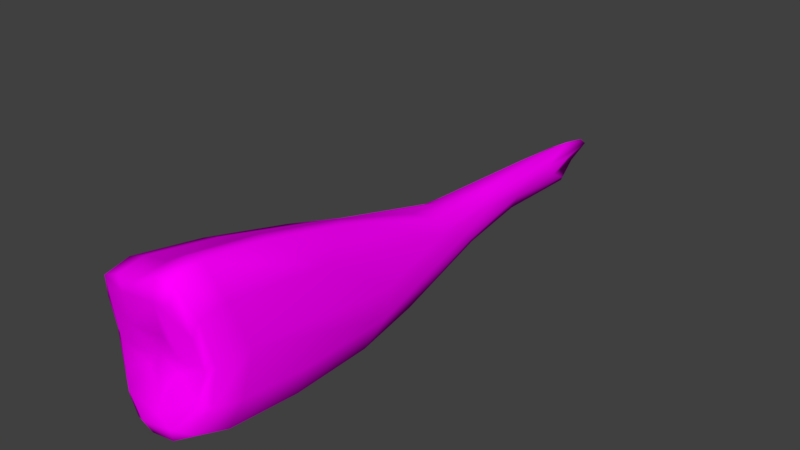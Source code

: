 # Source: tacape.blend  (saved by Blender 2.78.0; exported with 4.5.12 LTS)
import bpy
from mathutils import Matrix  # noqa: F401  (used for matrix-valued properties, if any)

bpy.ops.wm.read_factory_settings(use_empty=True)
scene = bpy.context.scene
scene.name = 'Scene'

# ---- collections
col_collection_1 = bpy.data.collections.new('Collection 1'); scene.collection.children.link(col_collection_1)

# ---- materials (node trees are filled in below, after node groups)
mat_madeira = bpy.data.materials.new('madeira')
mat_madeira.alpha_threshold = 0.0
mat_madeira.roughness = 0.5

# ---- material node trees
mat_madeira.use_nodes = True; mat_madeira.node_tree.nodes.clear()
_N = mat_madeira.node_tree.nodes; _L = mat_madeira.node_tree.links
n0 = _N.new('ShaderNodeOutputMaterial'); n0.name = 'Material Output'; n0.location = (300, 300)
n1 = _N.new('ShaderNodeBsdfDiffuse'); n1.name = 'Diffuse BSDF'; n1.location = (10, 300)
n2 = _N.new('ShaderNodeTexImage'); n2.name = 'Image Texture'; n2.location = (-180, 300)
n2.width = 140
_L.new(n1.outputs[0], n0.inputs[0])
_L.new(n2.outputs[0], n1.inputs[0])
n0.is_active_output = True

# ---- world
world_world = bpy.data.worlds.new('World'); scene.world = world_world
world_world.color = (0.05088, 0.05088, 0.05088)
world_world.use_sun_shadow = False
world_world.sun_shadow_jitter_overblur = 0.0
world_world.cycles.sampling_method = 'MANUAL'

# ---- meshes
me_cylinder = bpy.data.meshes.new('Cylinder')
me_cylinder.from_pydata([(0.2562, 0.5, 0.3649), (0.6611, 0.2178, -0.2032), (0.3814, -0.2479, 0.8816), (0.1317, -0.571, 0.6145), (-0.3567, -0.6731, -0.09537), (-0.837, -0.4113, -0.4142), (0.1369, -0.4016, 1.911), (-0.5253, 0.206, 0.2973), (-0.212, 0.5082, 0.369), (-0.2989, 0.5682, -1.493), (-0.06212, 0.1078, 3.447), (-0.3096, 0.03856, 1.575), (0.3314, 0.06535, 1.404), (-0.1576, -0.4193, 1.116), (-0.1955, 0.1596, 1.684), (0.05784, 0.1988, 1.769), (0.2817, -0.2471, 1.825), (-0.2906, -0.2467, 1.712), (-2.552e-07, -0.07151, 3.718), (-0.1752, -0.2891, 3.031), (0.01964, -0.3941, 3.557), (0.1477, 0.01363, 3.369), (-0.1592, -0.03467, 3.351), (-0.08558, -0.3701, 3.347), (0.1752, -0.2878, 3.039), (0.06237, 0.1078, 3.447), (-0.7426, -0.007868, -2.531), (0.4202, 0.5769, -1.493), (0.5438, -0.7258, -0.9168), (-0.9752, -0.5975, -1.425), (0.1804, -1.213, -1.436), (-0.7945, 0.0461, -1.387), (0.8085, 0.1365, -1.39), (-0.5402, -0.9845, -1.448), (-0.6153, -0.03508, -2.579), (-0.4658, -1.123, -2.605), (0.6711, -0.9005, -2.439), (0.3619, 0.4201, -2.658), (-0.3012, 0.3988, -2.657), (-0.8876, -0.7102, -2.529), (0.2428, -1.305, -2.597), (0.7707, 0.004721, -2.451), (0.6092, -0.7229, -2.496), (0.1123, 0.195, -2.662), (-0.4478, -0.5401, -2.543), (0.2483, -1.073, -2.646), (0.6186, -0.04166, -2.503), (0.2263, -0.1845, -2.468), (-0.2461, -0.1292, -2.51), (-0.03851, -0.3547, -2.503), (0.2358, -0.3163, -2.441), (0.1354, -0.06633, -2.535), (-0.01206, -0.03243, -2.559), (-0.2594, -0.2841, -2.486), (0.1255, -0.6004, -2.527), (0.3668, 0.59, -0.5), (0.01157, 0.5218, 0.4239), (0.4782, 0.3991, 0.2977), (0.5989, -0.09382, -0.09312), (0.1587, -0.9511, -0.4578), (0.1475, -0.4575, 1.001), (-0.423, -0.2067, 0.9957), (-0.6562, 0.2124, -0.4859), (-0.3954, 0.418, 0.2957), (-0.2607, 0.6036, -0.5016), (-0.03949, -0.4324, 2.666), (-0.2383, -0.07279, 2.332), (-0.155, 0.0506, 2.341), (0.2298, -0.334, 1.819), (-0.005953, -0.4459, 1.14), (-0.2979, -0.1345, 1.881), (0.3735, -0.06913, 1.284), (0.06075, -0.2619, 3.931), (-0.06075, -0.2619, 3.931), (-0.1364, -0.2288, 3.445), (-0.1313, 0.04344, 3.289), (0.4218, 0.5072, -2.33), (0.8384, 0.05656, -2.148), (0.6563, -0.9483, -2.13), (0.2109, -1.362, -2.265), (-0.5471, -1.141, -2.277), (-0.9915, -0.7193, -2.214), (-0.7891, 0.03542, -2.218), (-0.3158, 0.4785, -2.328), (0.03031, 0.6, -1.504), (-0.5617, 0.4296, -1.466), (0.7273, 0.4415, -1.456), (0.3906, -1.215, -1.42), (-0.9008, -0.8707, -1.449), (-0.1083, -1.059, -1.439), (0.3601, 0.281, -2.677), (-0.1092, 0.3365, -2.713), (-0.5622, 0.2554, -2.6), (-0.8489, -0.3451, -2.494), (-0.7847, -1.003, -2.584), (-0.07523, -1.186, -2.605), (0.4907, -1.278, -2.552), (0.7693, -0.3982, -2.369), (0.645, 0.2851, -2.581), (0.01516, 0.4459, -2.683), (-0.6893, -0.3023, -2.544), (0.6647, -0.3486, -2.429), (0.02652, 0.6208, -0.502), (0.6349, 0.4646, -0.492), (0.2294, 0.1634, 1.55), (0.3267, -0.9443, -0.4658), (0.2743, -0.4086, 0.9257), (-0.07858, -0.8268, -0.4532), (-0.7855, -0.652, -0.4821), (-0.3659, -0.3263, 0.9878), (-0.7727, -0.122, -0.4776), (-0.5068, -0.006137, 0.6672), (-0.49, 0.4852, -0.4968), (-4.756e-08, 0.1016, 2.338), (0.1548, 0.05079, 2.341), (0.2562, -0.1305, 2.353), (-0.2324, -0.3364, 1.753), (-1.956e-07, 0.1378, 3.27), (0.2058, -0.1353, 3.108), (0.135, -0.2275, 3.466), (-1.95e-07, -0.3208, 3.894), (-0.2061, -0.1412, 3.077), (0.02652, 0.5258, -2.35), (0.7369, 0.3687, -2.263), (0.787, -0.4151, -1.982), (0.4566, -1.355, -2.224), (-0.113, -1.211, -2.275), (-0.9028, -1.021, -2.261), (-0.9185, -0.3346, -2.184), (-0.592, 0.3275, -2.278), (0.467, -1.079, -2.603), (-0.3181, -0.989, -2.643), (-0.6565, -0.8619, -2.616), (-0.4734, 0.1779, -2.64)], [], [(0, 57, 103, 55), (12, 1, 57, 104), (1, 103, 57), (1, 12, 71, 58), (2, 106, 105, 28), (2, 28, 58), (58, 71, 2), (3, 59, 105, 106), (4, 3, 69, 13), (60, 69, 3), (6, 60, 106, 68), (4, 13, 109), (109, 108, 4), (5, 108, 109), (5, 111, 110), (7, 62, 110, 111), (6, 65, 69), (63, 7, 11, 14), (62, 7, 63, 112), (8, 64, 112, 63), (64, 8, 56, 102), (63, 14, 8), (64, 9, 85, 112), (9, 64, 102, 84), (9, 84, 122, 83), (85, 9, 83, 129), (10, 117, 113, 67), (14, 11, 66, 67), (115, 12, 104, 114), (14, 15, 56, 8), (116, 109, 13), (13, 65, 116), (15, 14, 67, 113), (2, 16, 68, 106), (0, 56, 15), (17, 70, 111, 61), (16, 71, 115), (116, 17, 61, 109), (18, 25, 117, 10), (18, 10, 75, 22), (18, 22, 121, 74), (18, 73, 120, 72), (18, 119, 118, 21), (18, 72, 119), (19, 121, 70, 17), (20, 6, 68, 24), (19, 17, 116), (19, 74, 121), (72, 20, 24, 119), (66, 22, 75, 67), (72, 120, 20), (21, 115, 114), (22, 66, 70, 121), (23, 19, 116, 65), (23, 20, 120, 73), (19, 23, 73, 74), (24, 16, 115, 118), (25, 114, 113, 117), (25, 21, 114), (26, 93, 128, 82), (92, 26, 82, 129), (26, 92, 133, 34), (93, 26, 34, 100), (27, 84, 102, 55), (86, 27, 55, 103), (76, 27, 86, 123), (27, 76, 122, 84), (28, 87, 125, 78), (124, 58, 28), (5, 29, 88, 108), (28, 78, 124), (29, 5, 110, 31), (81, 29, 31, 128), (29, 81, 127, 88), (59, 30, 87, 105), (30, 59, 107, 89), (79, 30, 89, 126), (87, 30, 79, 125), (31, 62, 112, 85), (31, 85, 129, 82), (1, 32, 86, 103), (82, 128, 31), (124, 32, 1, 58), (32, 77, 123, 86), (33, 89, 107, 4), (88, 33, 4, 108), (80, 33, 88, 127), (33, 80, 126, 89), (100, 34, 48, 53), (34, 133, 48), (80, 35, 95, 126), (35, 80, 127, 94), (131, 35, 94, 132), (36, 97, 124, 78), (96, 36, 78, 125), (42, 36, 96, 130), (36, 42, 101, 97), (76, 37, 99, 122), (37, 76, 123, 98), (37, 90, 91, 99), (37, 98, 90), (38, 92, 129, 83), (99, 38, 83, 122), (92, 38, 91, 133), (81, 39, 94, 127), (39, 81, 128, 93), (39, 93, 100, 132), (40, 96, 125, 79), (40, 79, 126, 95), (40, 95, 131, 45), (40, 45, 130, 96), (77, 41, 98, 123), (41, 77, 124, 97), (46, 41, 97, 101), (41, 46, 90, 98), (50, 42, 45, 54), (44, 45, 131), (131, 132, 44), (44, 54, 45), (42, 130, 45), (47, 46, 101, 50), (51, 52, 43), (43, 52, 48), (44, 132, 100), (100, 53, 44), (46, 43, 90), (43, 46, 47, 51), (47, 50, 49, 51), (48, 49, 53), (54, 49, 50), (51, 49, 52), (52, 49, 48), (57, 0, 104), (3, 106, 60), (59, 3, 107), (3, 4, 107), (5, 109, 61), (5, 61, 111), (60, 6, 69), (11, 7, 111), (75, 10, 67), (70, 11, 111), (11, 70, 66), (12, 115, 71), (13, 69, 65), (0, 15, 104), (114, 15, 113), (15, 114, 104), (16, 2, 71), (18, 21, 25), (73, 18, 74), (6, 20, 65), (21, 118, 115), (20, 23, 65), (16, 24, 68), (119, 24, 118), (87, 28, 105), (62, 31, 110), (77, 32, 124), (35, 131, 95), (38, 99, 91), (94, 39, 132), (42, 50, 101), (90, 43, 91), (43, 133, 91), (133, 43, 48), (56, 0, 55, 102), (44, 49, 54), (53, 49, 44)])
me_cylinder.polygons.foreach_set('use_smooth', [True] * 169)
me_cylinder.materials.append(mat_madeira)
me_cylinder.use_remesh_preserve_volume = False
me_cylinder.use_remesh_preserve_attributes = False
me_cylinder.use_mirror_vertex_groups = False
me_cylinder.update()

# ---- objects
ob_ma_a = bpy.data.objects.new('maça', me_cylinder)

# ---- transforms, parenting, visibility, modifiers, constraints
ob_ma_a.location = (-1.997, -1.361, 1.505)
ob_ma_a.rotation_euler = (-1.571, -2.22e-16, -0.03274)
ob_ma_a.scale = (0.3719, 0.4568, 0.5063)
ob_ma_a.lineart.crease_threshold = 0.0

# ---- collection membership
col_collection_1.objects.link(ob_ma_a)

# ---- scene / render settings (as saved in the file)
scene.frame_start = 1; scene.frame_end = 250; scene.frame_set(153)
scene.render.engine = 'CYCLES'
scene.render.resolution_percentage = 50
scene.render.dither_intensity = 0.0
scene.cycles.use_denoising = False
scene.cycles.samples = 128
scene.cycles.sampling_pattern = 'TABULATED_SOBOL'
scene.cycles.light_sampling_threshold = 0.0
scene.cycles.use_adaptive_sampling = False
scene.cycles.use_light_tree = False
scene.cycles.blur_glossy = 0.0
scene.cycles.sample_clamp_indirect = 0.0
scene.view_settings.view_transform = 'Standard'
bpy.context.view_layer.update()

# ---- added for rendering (the .blend has no active camera and no usable light): camera, sun
cam_auto = bpy.data.cameras.new('AutoCamera')
cam_auto.lens = 50.0
cam_auto.sensor_width = 36.0
cam_auto.clip_end = 1000.0
ob_auto_camera = bpy.data.objects.new('AutoCamera', cam_auto)
scene.collection.objects.link(ob_auto_camera)
ob_auto_camera.location = (1.30777, -5.03882, 4.33303)
ob_auto_camera.rotation_euler = (1.09748, -7.21219e-08, 0.694738)
scene.camera = ob_auto_camera
light_auto_sun = bpy.data.lights.new('AutoSun', 'SUN')
light_auto_sun.energy = 3.0
light_auto_sun.angle = 0.0523599
ob_auto_sun = bpy.data.objects.new('AutoSun', light_auto_sun)
scene.collection.objects.link(ob_auto_sun)
ob_auto_sun.rotation_euler = (0.872665, 0.174533, 0.523599)
bpy.context.view_layer.update()
